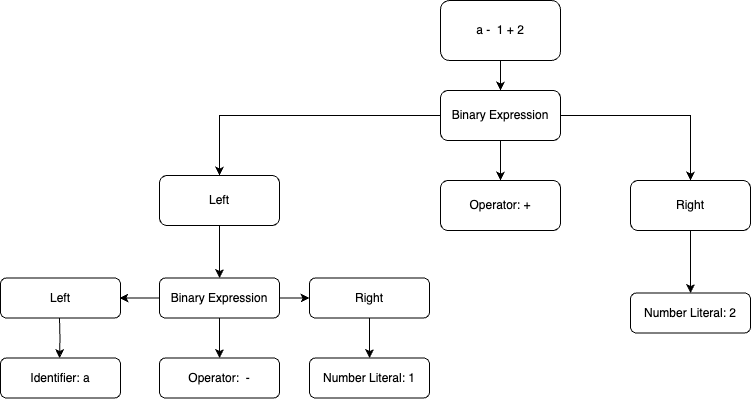

The diagram above was exported from draw.io. Its source (the exported page's mxGraphModel, read from the mxfile embedded in the PNG):
<mxGraphModel dx="2849" dy="883" grid="1" gridSize="10" guides="1" tooltips="1" connect="1" arrows="1" fold="1" page="1" pageScale="1" pageWidth="850" pageHeight="1100" math="0" shadow="0">
  <root>
    <mxCell id="0" />
    <mxCell id="1" parent="0" />
    <mxCell id="2" style="edgeStyle=orthogonalEdgeStyle;rounded=0;orthogonalLoop=1;jettySize=auto;html=1;" edge="1" source="3" target="7" parent="1">
      <mxGeometry relative="1" as="geometry">
        <mxPoint x="-740" y="1420" as="targetPoint" />
      </mxGeometry>
    </mxCell>
    <mxCell id="3" value="a -&amp;nbsp; 1 + 2" style="rounded=1;whiteSpace=wrap;html=1;" vertex="1" parent="1">
      <mxGeometry x="-800" y="1300" width="120" height="60" as="geometry" />
    </mxCell>
    <mxCell id="4" style="edgeStyle=orthogonalEdgeStyle;rounded=0;orthogonalLoop=1;jettySize=auto;html=1;" edge="1" source="7" parent="1">
      <mxGeometry relative="1" as="geometry">
        <mxPoint x="-740" y="1480" as="targetPoint" />
      </mxGeometry>
    </mxCell>
    <mxCell id="5" style="edgeStyle=orthogonalEdgeStyle;rounded=0;orthogonalLoop=1;jettySize=auto;html=1;exitX=0;exitY=0.5;exitDx=0;exitDy=0;entryX=0.5;entryY=0;entryDx=0;entryDy=0;" edge="1" source="7" target="10" parent="1">
      <mxGeometry relative="1" as="geometry" />
    </mxCell>
    <mxCell id="6" style="edgeStyle=orthogonalEdgeStyle;rounded=0;orthogonalLoop=1;jettySize=auto;html=1;exitX=1;exitY=0.5;exitDx=0;exitDy=0;entryX=0.5;entryY=0;entryDx=0;entryDy=0;" edge="1" source="7" target="12" parent="1">
      <mxGeometry relative="1" as="geometry" />
    </mxCell>
    <mxCell id="7" value="Binary Expression" style="rounded=1;whiteSpace=wrap;html=1;" vertex="1" parent="1">
      <mxGeometry x="-800" y="1390" width="120" height="50" as="geometry" />
    </mxCell>
    <mxCell id="8" value="Operator: +" style="rounded=1;whiteSpace=wrap;html=1;" vertex="1" parent="1">
      <mxGeometry x="-800" y="1480" width="120" height="50" as="geometry" />
    </mxCell>
    <mxCell id="9" style="edgeStyle=orthogonalEdgeStyle;rounded=0;orthogonalLoop=1;jettySize=auto;html=1;exitX=0.5;exitY=1;exitDx=0;exitDy=0;" edge="1" source="10" target="17" parent="1">
      <mxGeometry relative="1" as="geometry" />
    </mxCell>
    <mxCell id="10" value="Left" style="rounded=1;whiteSpace=wrap;html=1;" vertex="1" parent="1">
      <mxGeometry x="-1081" y="1475" width="120" height="50" as="geometry" />
    </mxCell>
    <mxCell id="11" style="edgeStyle=orthogonalEdgeStyle;rounded=0;orthogonalLoop=1;jettySize=auto;html=1;entryX=0.5;entryY=0;entryDx=0;entryDy=0;" edge="1" source="12" target="13" parent="1">
      <mxGeometry relative="1" as="geometry">
        <mxPoint x="-550" y="1560" as="targetPoint" />
        <Array as="points">
          <mxPoint x="-550" y="1585" />
        </Array>
      </mxGeometry>
    </mxCell>
    <mxCell id="12" value="Right" style="rounded=1;whiteSpace=wrap;html=1;" vertex="1" parent="1">
      <mxGeometry x="-610" y="1480" width="120" height="50" as="geometry" />
    </mxCell>
    <mxCell id="13" value="Number Literal: 2" style="rounded=1;whiteSpace=wrap;html=1;" vertex="1" parent="1">
      <mxGeometry x="-610" y="1592.5" width="120" height="40" as="geometry" />
    </mxCell>
    <mxCell id="14" style="edgeStyle=orthogonalEdgeStyle;rounded=0;orthogonalLoop=1;jettySize=auto;html=1;" edge="1" source="17" target="18" parent="1">
      <mxGeometry relative="1" as="geometry">
        <mxPoint x="-1021" y="1657.5" as="targetPoint" />
      </mxGeometry>
    </mxCell>
    <mxCell id="15" style="edgeStyle=orthogonalEdgeStyle;rounded=0;orthogonalLoop=1;jettySize=auto;html=1;exitX=1;exitY=0.5;exitDx=0;exitDy=0;entryX=0;entryY=0.5;entryDx=0;entryDy=0;" edge="1" source="17" target="20" parent="1">
      <mxGeometry relative="1" as="geometry" />
    </mxCell>
    <mxCell id="16" style="edgeStyle=orthogonalEdgeStyle;rounded=0;orthogonalLoop=1;jettySize=auto;html=1;exitX=0;exitY=0.5;exitDx=0;exitDy=0;entryX=1;entryY=0.5;entryDx=0;entryDy=0;" edge="1" source="17" parent="1">
      <mxGeometry relative="1" as="geometry">
        <mxPoint x="-1121" y="1597.5" as="targetPoint" />
      </mxGeometry>
    </mxCell>
    <mxCell id="17" value="Binary Expression" style="rounded=1;whiteSpace=wrap;html=1;" vertex="1" parent="1">
      <mxGeometry x="-1081" y="1577.5" width="120" height="40" as="geometry" />
    </mxCell>
    <mxCell id="18" value="Operator:&amp;nbsp; -" style="rounded=1;whiteSpace=wrap;html=1;" vertex="1" parent="1">
      <mxGeometry x="-1081" y="1657.5" width="120" height="40" as="geometry" />
    </mxCell>
    <mxCell id="19" style="edgeStyle=orthogonalEdgeStyle;rounded=0;orthogonalLoop=1;jettySize=auto;html=1;exitX=0.5;exitY=1;exitDx=0;exitDy=0;" edge="1" source="20" target="21" parent="1">
      <mxGeometry relative="1" as="geometry">
        <mxPoint x="-861" y="1657.5" as="targetPoint" />
      </mxGeometry>
    </mxCell>
    <mxCell id="20" value="Right" style="rounded=1;whiteSpace=wrap;html=1;" vertex="1" parent="1">
      <mxGeometry x="-931" y="1577.5" width="120" height="40" as="geometry" />
    </mxCell>
    <mxCell id="21" value="Number Literal: 1" style="rounded=1;whiteSpace=wrap;html=1;" vertex="1" parent="1">
      <mxGeometry x="-931" y="1657.5" width="120" height="40" as="geometry" />
    </mxCell>
    <mxCell id="22" style="edgeStyle=orthogonalEdgeStyle;rounded=0;orthogonalLoop=1;jettySize=auto;html=1;exitX=0.5;exitY=1;exitDx=0;exitDy=0;" edge="1" parent="1">
      <mxGeometry relative="1" as="geometry">
        <mxPoint x="-1181" y="1657.5" as="targetPoint" />
        <mxPoint x="-1181" y="1617.5" as="sourcePoint" />
      </mxGeometry>
    </mxCell>
    <mxCell id="23" value="Left" style="rounded=1;whiteSpace=wrap;html=1;" vertex="1" parent="1">
      <mxGeometry x="-1240" y="1577.5" width="120" height="40" as="geometry" />
    </mxCell>
    <mxCell id="24" value="Identifier: a" style="rounded=1;whiteSpace=wrap;html=1;" vertex="1" parent="1">
      <mxGeometry x="-1240" y="1657.5" width="120" height="40" as="geometry" />
    </mxCell>
  </root>
</mxGraphModel>